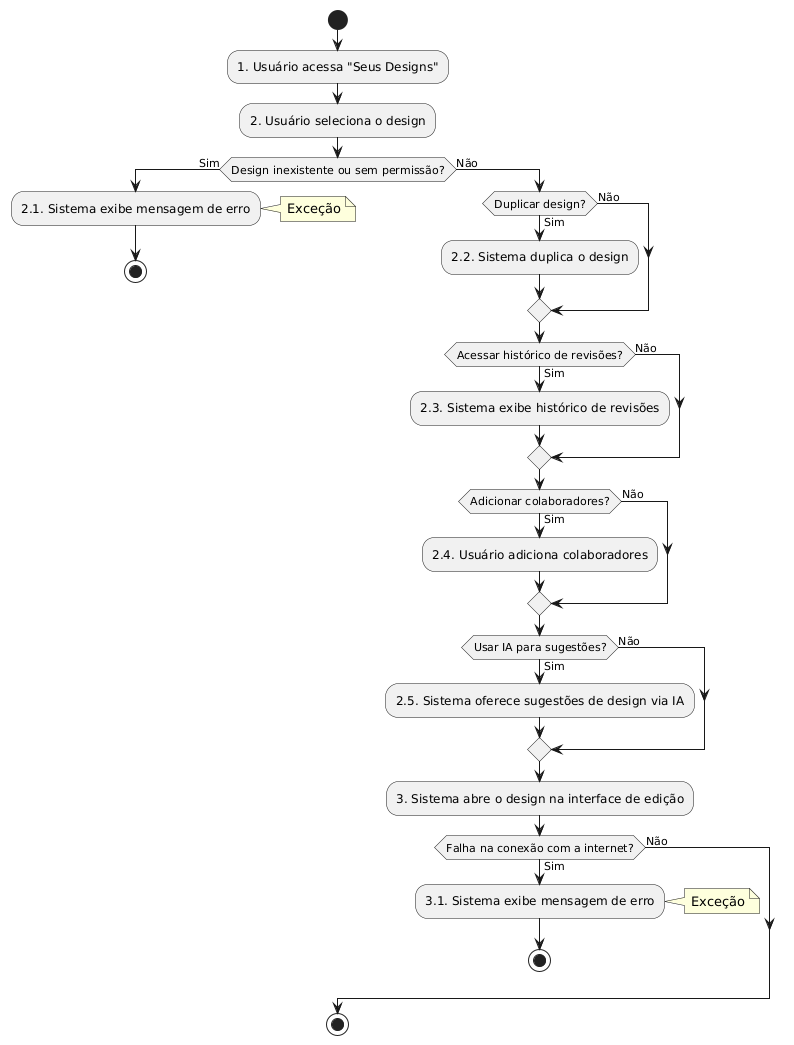

The diagram above was rendered by PlantUML. Its source (embedded in the PNG):
@startuml
start
:1. Usuário acessa "Seus Designs";
:2. Usuário seleciona o design;

if (Design inexistente ou sem permissão?) then (Sim)
  :2.1. Sistema exibe mensagem de erro;
  note right: Exceção
  stop
else (Não)
  if (Duplicar design?) then (Sim)
    :2.2. Sistema duplica o design;
  else (Não)
  endif

  if (Acessar histórico de revisões?) then (Sim)
    :2.3. Sistema exibe histórico de revisões;
  else (Não)
  endif

  if (Adicionar colaboradores?) then (Sim)
    :2.4. Usuário adiciona colaboradores;
  else (Não)
  endif

  if (Usar IA para sugestões?) then (Sim)
    :2.5. Sistema oferece sugestões de design via IA;
  else (Não)
  endif

  :3. Sistema abre o design na interface de edição;

  if (Falha na conexão com a internet?) then (Sim)
    :3.1. Sistema exibe mensagem de erro;
    note right: Exceção
    stop
  else (Não)
  endif
endif
stop
@enduml